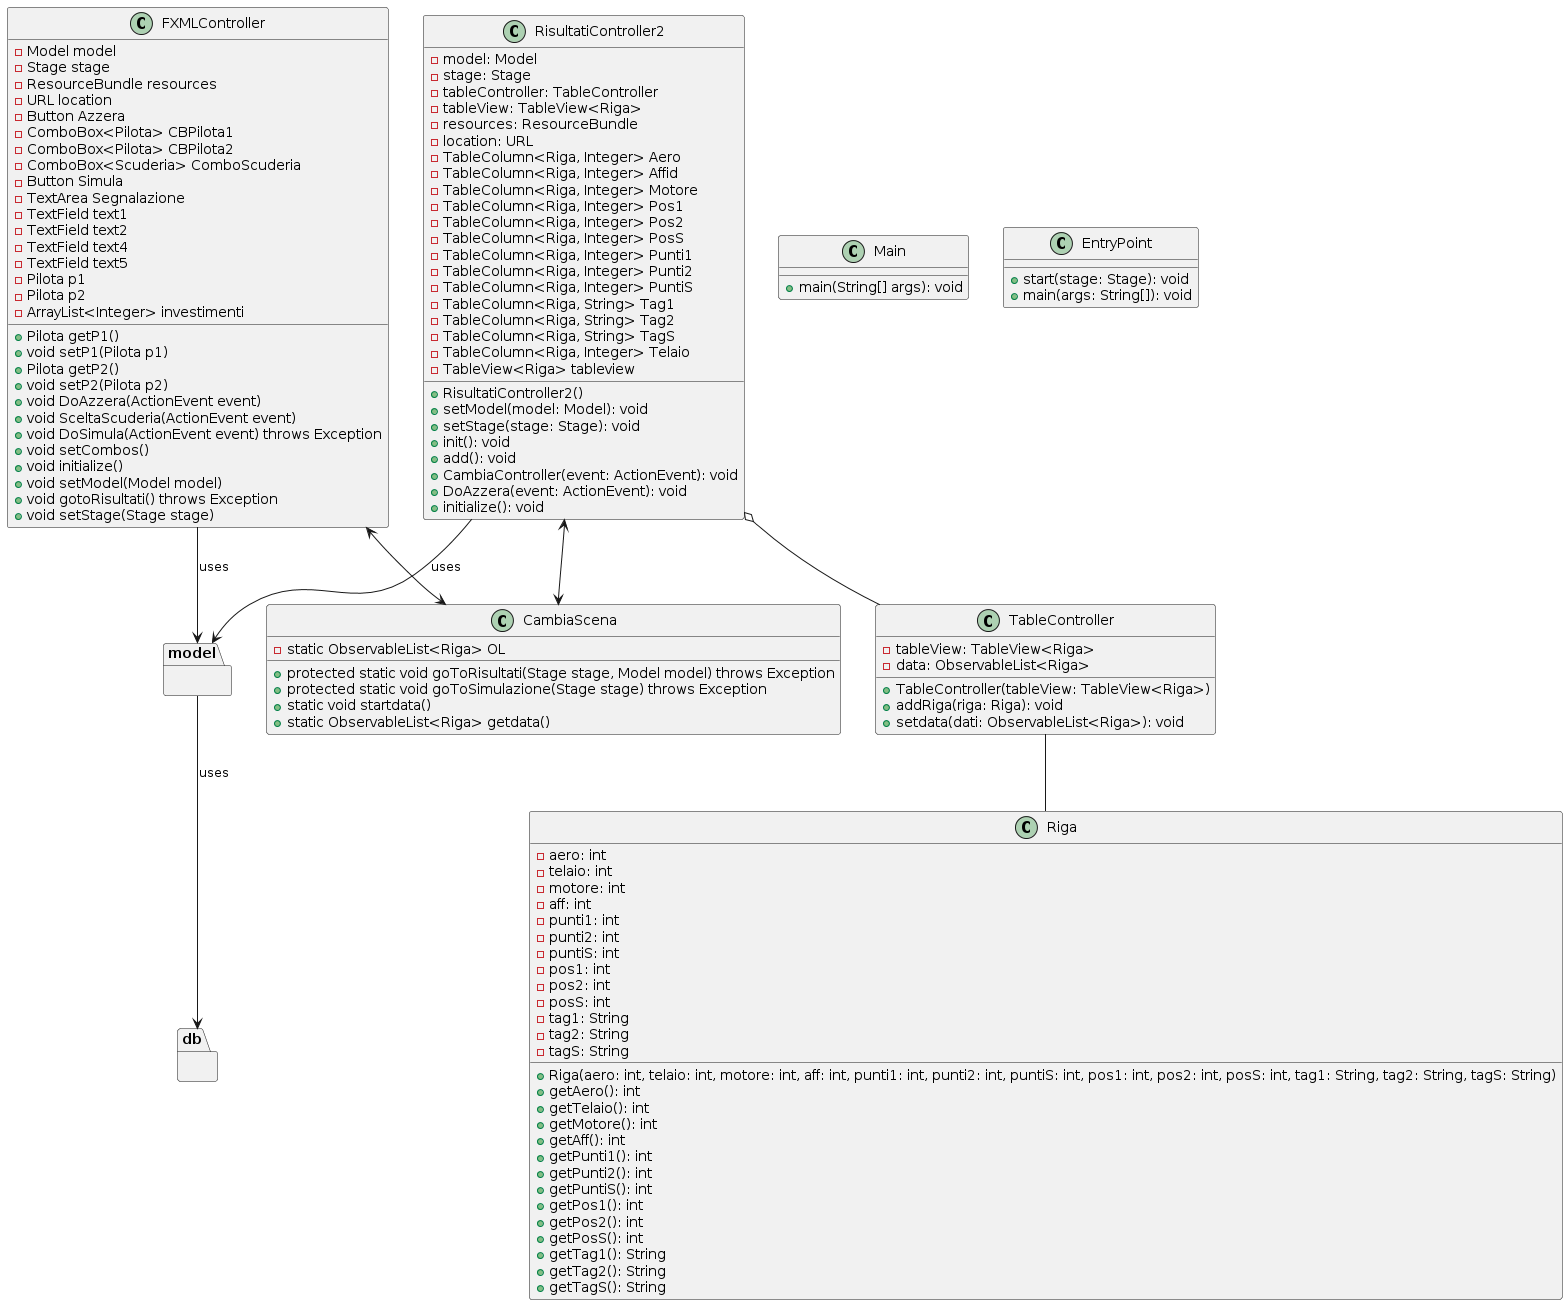

The diagram above was rendered by PlantUML. Its source (embedded in the PNG):
@startuml
class FXMLController {
    - Model model
    - Stage stage
    - ResourceBundle resources
    - URL location
    - Button Azzera
    - ComboBox<Pilota> CBPilota1
    - ComboBox<Pilota> CBPilota2
    - ComboBox<Scuderia> ComboScuderia
    - Button Simula
    - TextArea Segnalazione
    - TextField text1
    - TextField text2
    - TextField text4
    - TextField text5
    - Pilota p1
    - Pilota p2
    - ArrayList<Integer> investimenti
    
    + Pilota getP1()
    + void setP1(Pilota p1)
    + Pilota getP2()
    + void setP2(Pilota p2)
    + void DoAzzera(ActionEvent event)
    + void SceltaScuderia(ActionEvent event)
    + void DoSimula(ActionEvent event) throws Exception
    + void setCombos()
    + void initialize()
    + void setModel(Model model)
    + void gotoRisultati() throws Exception
    + void setStage(Stage stage)
}


class Main {
    + main(String[] args): void
}

class CambiaScena {
    - static ObservableList<Riga> OL
    
    + protected static void goToRisultati(Stage stage, Model model) throws Exception
    + protected static void goToSimulazione(Stage stage) throws Exception
    + static void startdata()
    + static ObservableList<Riga> getdata()
}

class TableController {
    - tableView: TableView<Riga>
    - data: ObservableList<Riga>
    
    + TableController(tableView: TableView<Riga>)
    + addRiga(riga: Riga): void
    + setdata(dati: ObservableList<Riga>): void
}

class RisultatiController2 {
    - model: Model
    - stage: Stage
    - tableController: TableController
    - tableView: TableView<Riga>
    - resources: ResourceBundle
    - location: URL
    - TableColumn<Riga, Integer> Aero
    - TableColumn<Riga, Integer> Affid
    - TableColumn<Riga, Integer> Motore
    - TableColumn<Riga, Integer> Pos1
    - TableColumn<Riga, Integer> Pos2
    - TableColumn<Riga, Integer> PosS
    - TableColumn<Riga, Integer> Punti1
    - TableColumn<Riga, Integer> Punti2
    - TableColumn<Riga, Integer> PuntiS
    - TableColumn<Riga, String> Tag1
    - TableColumn<Riga, String> Tag2
    - TableColumn<Riga, String> TagS
    - TableColumn<Riga, Integer> Telaio
    - TableView<Riga> tableview
    
    + RisultatiController2()
    + setModel(model: Model): void
    + setStage(stage: Stage): void
    + init(): void
    + add(): void
    + CambiaController(event: ActionEvent): void
    + DoAzzera(event: ActionEvent): void
    + initialize(): void
}

class Riga {
    - aero: int
    - telaio: int
    - motore: int
    - aff: int
    - punti1: int
    - punti2: int
    - puntiS: int
    - pos1: int
    - pos2: int
    - posS: int
    - tag1: String
    - tag2: String
    - tagS: String
    
    + Riga(aero: int, telaio: int, motore: int, aff: int, punti1: int, punti2: int, puntiS: int, pos1: int, pos2: int, posS: int, tag1: String, tag2: String, tagS: String)
    + getAero(): int
    + getTelaio(): int
    + getMotore(): int
    + getAff(): int
    + getPunti1(): int
    + getPunti2(): int
    + getPuntiS(): int
    + getPos1(): int
    + getPos2(): int
    + getPosS(): int
    + getTag1(): String
    + getTag2(): String
    + getTagS(): String
}

class EntryPoint {
    + start(stage: Stage): void
    + main(args: String[]): void
}

RisultatiController2 <--> CambiaScena
FXMLController <--> CambiaScena
TableController -- Riga
RisultatiController2 o-- TableController
FXMLController --> model : uses
RisultatiController2 --> model : uses
model --> db : uses

package "model" {
}

package "db" {
}
@enduml